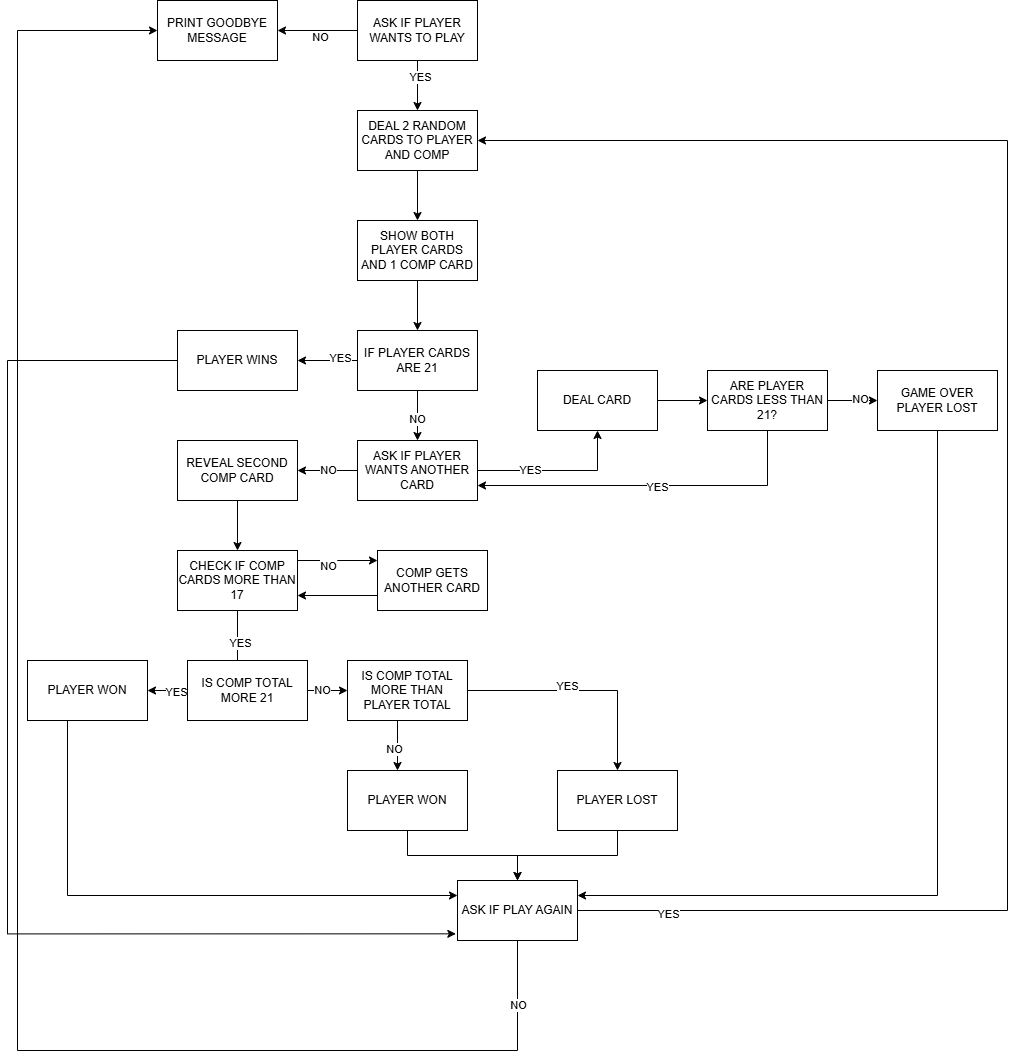

The diagram above was exported from draw.io. Its source (the exported page's mxGraphModel, read from the mxfile embedded in the PNG):
<mxGraphModel dx="2050" dy="834" grid="1" gridSize="10" guides="1" tooltips="1" connect="1" arrows="1" fold="1" page="1" pageScale="1" pageWidth="850" pageHeight="1100" math="0" shadow="0">
  <root>
    <mxCell id="0" />
    <mxCell id="1" parent="0" />
    <mxCell id="bqn1cNtHgf4tU7ogXXap-3" edge="1" parent="1" source="bqn1cNtHgf4tU7ogXXap-1" style="edgeStyle=orthogonalEdgeStyle;rounded=0;orthogonalLoop=1;jettySize=auto;html=1;" target="bqn1cNtHgf4tU7ogXXap-2" value="">
      <mxGeometry relative="1" as="geometry" />
    </mxCell>
    <mxCell id="bqn1cNtHgf4tU7ogXXap-4" connectable="0" parent="bqn1cNtHgf4tU7ogXXap-3" style="edgeLabel;html=1;align=center;verticalAlign=middle;resizable=0;points=[];" value="YES" vertex="1">
      <mxGeometry relative="1" x="-0.3667" y="2" as="geometry">
        <mxPoint as="offset" />
      </mxGeometry>
    </mxCell>
    <mxCell id="bqn1cNtHgf4tU7ogXXap-6" edge="1" parent="1" source="bqn1cNtHgf4tU7ogXXap-1" style="edgeStyle=orthogonalEdgeStyle;rounded=0;orthogonalLoop=1;jettySize=auto;html=1;" target="bqn1cNtHgf4tU7ogXXap-5" value="">
      <mxGeometry relative="1" as="geometry" />
    </mxCell>
    <mxCell id="bqn1cNtHgf4tU7ogXXap-7" connectable="0" parent="bqn1cNtHgf4tU7ogXXap-6" style="edgeLabel;html=1;align=center;verticalAlign=middle;resizable=0;points=[];" value="NO" vertex="1">
      <mxGeometry relative="1" x="-0.0583" y="6" as="geometry">
        <mxPoint as="offset" />
      </mxGeometry>
    </mxCell>
    <mxCell id="bqn1cNtHgf4tU7ogXXap-1" parent="1" style="rounded=0;whiteSpace=wrap;html=1;" value="ASK IF PLAYER WANTS TO PLAY" vertex="1">
      <mxGeometry height="60" width="120" x="360" y="10" as="geometry" />
    </mxCell>
    <mxCell id="bqn1cNtHgf4tU7ogXXap-9" edge="1" parent="1" source="bqn1cNtHgf4tU7ogXXap-2" style="edgeStyle=orthogonalEdgeStyle;rounded=0;orthogonalLoop=1;jettySize=auto;html=1;" target="bqn1cNtHgf4tU7ogXXap-8" value="">
      <mxGeometry relative="1" as="geometry" />
    </mxCell>
    <mxCell id="bqn1cNtHgf4tU7ogXXap-2" parent="1" style="rounded=0;whiteSpace=wrap;html=1;" value="DEAL 2 RANDOM CARDS TO PLAYER AND COMP" vertex="1">
      <mxGeometry height="60" width="120" x="360" y="120" as="geometry" />
    </mxCell>
    <mxCell id="bqn1cNtHgf4tU7ogXXap-5" parent="1" style="rounded=0;whiteSpace=wrap;html=1;" value="PRINT GOODBYE MESSAGE" vertex="1">
      <mxGeometry height="60" width="120" x="160" y="10" as="geometry" />
    </mxCell>
    <mxCell id="bqn1cNtHgf4tU7ogXXap-67" edge="1" parent="1" source="bqn1cNtHgf4tU7ogXXap-8" style="edgeStyle=orthogonalEdgeStyle;rounded=0;orthogonalLoop=1;jettySize=auto;html=1;" target="bqn1cNtHgf4tU7ogXXap-66" value="">
      <mxGeometry relative="1" as="geometry" />
    </mxCell>
    <mxCell id="bqn1cNtHgf4tU7ogXXap-8" parent="1" style="rounded=0;whiteSpace=wrap;html=1;" value="SHOW BOTH PLAYER CARDS AND 1 COMP CARD" vertex="1">
      <mxGeometry height="60" width="120" x="360" y="230" as="geometry" />
    </mxCell>
    <mxCell id="bqn1cNtHgf4tU7ogXXap-15" edge="1" parent="1" source="bqn1cNtHgf4tU7ogXXap-10" style="edgeStyle=orthogonalEdgeStyle;rounded=0;orthogonalLoop=1;jettySize=auto;html=1;" target="bqn1cNtHgf4tU7ogXXap-14" value="">
      <mxGeometry relative="1" as="geometry" />
    </mxCell>
    <mxCell id="bqn1cNtHgf4tU7ogXXap-84" connectable="0" parent="bqn1cNtHgf4tU7ogXXap-15" style="edgeLabel;html=1;align=center;verticalAlign=middle;resizable=0;points=[];" value="NO" vertex="1">
      <mxGeometry relative="1" x="0.0111" y="-1" as="geometry">
        <mxPoint as="offset" />
      </mxGeometry>
    </mxCell>
    <mxCell id="bqn1cNtHgf4tU7ogXXap-82" edge="1" parent="1" source="bqn1cNtHgf4tU7ogXXap-10" style="edgeStyle=orthogonalEdgeStyle;rounded=0;orthogonalLoop=1;jettySize=auto;html=1;entryX=0.5;entryY=1;entryDx=0;entryDy=0;" target="bqn1cNtHgf4tU7ogXXap-12" value="">
      <mxGeometry relative="1" as="geometry">
        <mxPoint x="560" y="480" as="targetPoint" />
      </mxGeometry>
    </mxCell>
    <mxCell id="bqn1cNtHgf4tU7ogXXap-83" connectable="0" parent="bqn1cNtHgf4tU7ogXXap-82" style="edgeLabel;html=1;align=center;verticalAlign=middle;resizable=0;points=[];" value="YES" vertex="1">
      <mxGeometry relative="1" x="-0.36" y="1" as="geometry">
        <mxPoint as="offset" />
      </mxGeometry>
    </mxCell>
    <mxCell id="bqn1cNtHgf4tU7ogXXap-10" parent="1" style="rounded=0;whiteSpace=wrap;html=1;" value="ASK IF PLAYER WANTS ANOTHER CARD" vertex="1">
      <mxGeometry height="60" width="120" x="360" y="450" as="geometry" />
    </mxCell>
    <mxCell id="bqn1cNtHgf4tU7ogXXap-88" edge="1" parent="1" source="bqn1cNtHgf4tU7ogXXap-12" style="edgeStyle=orthogonalEdgeStyle;rounded=0;orthogonalLoop=1;jettySize=auto;html=1;" target="bqn1cNtHgf4tU7ogXXap-87" value="">
      <mxGeometry relative="1" as="geometry" />
    </mxCell>
    <mxCell id="bqn1cNtHgf4tU7ogXXap-12" parent="1" style="rounded=0;whiteSpace=wrap;html=1;" value="DEAL CARD" vertex="1">
      <mxGeometry height="60" width="120" x="540" y="380" as="geometry" />
    </mxCell>
    <mxCell id="bqn1cNtHgf4tU7ogXXap-96" edge="1" parent="1" source="bqn1cNtHgf4tU7ogXXap-14" style="edgeStyle=orthogonalEdgeStyle;rounded=0;orthogonalLoop=1;jettySize=auto;html=1;" target="bqn1cNtHgf4tU7ogXXap-32" value="">
      <mxGeometry relative="1" as="geometry" />
    </mxCell>
    <mxCell id="bqn1cNtHgf4tU7ogXXap-14" parent="1" style="rounded=0;whiteSpace=wrap;html=1;" value="REVEAL SECOND COMP CARD" vertex="1">
      <mxGeometry height="60" width="120" x="180" y="450" as="geometry" />
    </mxCell>
    <mxCell id="bqn1cNtHgf4tU7ogXXap-99" edge="1" parent="1" source="bqn1cNtHgf4tU7ogXXap-32" style="edgeStyle=orthogonalEdgeStyle;rounded=0;orthogonalLoop=1;jettySize=auto;html=1;" value="">
      <mxGeometry relative="1" as="geometry">
        <mxPoint x="240" y="700" as="targetPoint" />
      </mxGeometry>
    </mxCell>
    <mxCell id="bqn1cNtHgf4tU7ogXXap-100" connectable="0" parent="bqn1cNtHgf4tU7ogXXap-99" style="edgeLabel;html=1;align=center;verticalAlign=middle;resizable=0;points=[];" value="YES" vertex="1">
      <mxGeometry relative="1" x="-0.2167" y="2" as="geometry">
        <mxPoint as="offset" />
      </mxGeometry>
    </mxCell>
    <mxCell id="bqn1cNtHgf4tU7ogXXap-108" edge="1" parent="1" source="bqn1cNtHgf4tU7ogXXap-32" style="edgeStyle=orthogonalEdgeStyle;rounded=0;orthogonalLoop=1;jettySize=auto;html=1;" target="bqn1cNtHgf4tU7ogXXap-37">
      <mxGeometry relative="1" as="geometry">
        <Array as="points">
          <mxPoint x="340" y="570" />
          <mxPoint x="340" y="570" />
        </Array>
      </mxGeometry>
    </mxCell>
    <mxCell id="bqn1cNtHgf4tU7ogXXap-110" connectable="0" parent="bqn1cNtHgf4tU7ogXXap-108" style="edgeLabel;html=1;align=center;verticalAlign=middle;resizable=0;points=[];" value="NO" vertex="1">
      <mxGeometry relative="1" x="-0.25" y="-5" as="geometry">
        <mxPoint as="offset" />
      </mxGeometry>
    </mxCell>
    <mxCell id="bqn1cNtHgf4tU7ogXXap-32" parent="1" style="rounded=0;whiteSpace=wrap;html=1;" value="CHECK IF COMP CARDS MORE THAN 17" vertex="1">
      <mxGeometry height="60" width="120" x="180" y="560" as="geometry" />
    </mxCell>
    <mxCell id="bqn1cNtHgf4tU7ogXXap-43" edge="1" parent="1" source="bqn1cNtHgf4tU7ogXXap-34" style="edgeStyle=orthogonalEdgeStyle;rounded=0;orthogonalLoop=1;jettySize=auto;html=1;" target="bqn1cNtHgf4tU7ogXXap-42" value="">
      <mxGeometry relative="1" as="geometry" />
    </mxCell>
    <mxCell id="bqn1cNtHgf4tU7ogXXap-44" connectable="0" parent="bqn1cNtHgf4tU7ogXXap-43" style="edgeLabel;html=1;align=center;verticalAlign=middle;resizable=0;points=[];" value="YES" vertex="1">
      <mxGeometry relative="1" x="-0.3" y="-6" as="geometry">
        <mxPoint x="19" y="-11" as="offset" />
      </mxGeometry>
    </mxCell>
    <mxCell id="bqn1cNtHgf4tU7ogXXap-46" edge="1" parent="1" source="bqn1cNtHgf4tU7ogXXap-34" style="edgeStyle=orthogonalEdgeStyle;rounded=0;orthogonalLoop=1;jettySize=auto;html=1;" target="bqn1cNtHgf4tU7ogXXap-45" value="">
      <mxGeometry relative="1" as="geometry">
        <Array as="points">
          <mxPoint x="400" y="760" />
          <mxPoint x="400" y="760" />
        </Array>
      </mxGeometry>
    </mxCell>
    <mxCell id="bqn1cNtHgf4tU7ogXXap-47" connectable="0" parent="bqn1cNtHgf4tU7ogXXap-46" style="edgeLabel;html=1;align=center;verticalAlign=middle;resizable=0;points=[];" value="NO" vertex="1">
      <mxGeometry relative="1" x="0.12" y="-4" as="geometry">
        <mxPoint as="offset" />
      </mxGeometry>
    </mxCell>
    <mxCell id="bqn1cNtHgf4tU7ogXXap-34" parent="1" style="rounded=0;whiteSpace=wrap;html=1;" value="IS COMP TOTAL MORE THAN PLAYER TOTAL" vertex="1">
      <mxGeometry height="60" width="120" x="350" y="670" as="geometry" />
    </mxCell>
    <mxCell id="bqn1cNtHgf4tU7ogXXap-109" edge="1" parent="1" source="bqn1cNtHgf4tU7ogXXap-37" style="edgeStyle=orthogonalEdgeStyle;rounded=0;orthogonalLoop=1;jettySize=auto;html=1;entryX=1;entryY=0.75;entryDx=0;entryDy=0;" target="bqn1cNtHgf4tU7ogXXap-32">
      <mxGeometry relative="1" as="geometry">
        <Array as="points">
          <mxPoint x="380" y="605" />
          <mxPoint x="380" y="605" />
        </Array>
      </mxGeometry>
    </mxCell>
    <mxCell id="bqn1cNtHgf4tU7ogXXap-37" parent="1" style="rounded=0;whiteSpace=wrap;html=1;" value="COMP GETS ANOTHER CARD" vertex="1">
      <mxGeometry height="60" width="110" x="380" y="560" as="geometry" />
    </mxCell>
    <mxCell id="bqn1cNtHgf4tU7ogXXap-118" edge="1" parent="1" source="bqn1cNtHgf4tU7ogXXap-42" style="edgeStyle=orthogonalEdgeStyle;rounded=0;orthogonalLoop=1;jettySize=auto;html=1;entryX=0.5;entryY=0;entryDx=0;entryDy=0;" target="bqn1cNtHgf4tU7ogXXap-48">
      <mxGeometry relative="1" as="geometry" />
    </mxCell>
    <mxCell id="bqn1cNtHgf4tU7ogXXap-42" parent="1" style="rounded=0;whiteSpace=wrap;html=1;" value="PLAYER LOST" vertex="1">
      <mxGeometry height="60" width="120" x="560" y="780" as="geometry" />
    </mxCell>
    <mxCell id="bqn1cNtHgf4tU7ogXXap-49" edge="1" parent="1" source="bqn1cNtHgf4tU7ogXXap-45" style="edgeStyle=orthogonalEdgeStyle;rounded=0;orthogonalLoop=1;jettySize=auto;html=1;" target="bqn1cNtHgf4tU7ogXXap-48" value="">
      <mxGeometry relative="1" as="geometry" />
    </mxCell>
    <mxCell id="bqn1cNtHgf4tU7ogXXap-45" parent="1" style="rounded=0;whiteSpace=wrap;html=1;" value="PLAYER WON" vertex="1">
      <mxGeometry height="60" width="120" x="350" y="780" as="geometry" />
    </mxCell>
    <mxCell id="bqn1cNtHgf4tU7ogXXap-56" edge="1" parent="1" source="bqn1cNtHgf4tU7ogXXap-48" style="edgeStyle=orthogonalEdgeStyle;rounded=0;orthogonalLoop=1;jettySize=auto;html=1;entryX=0;entryY=0.5;entryDx=0;entryDy=0;" target="bqn1cNtHgf4tU7ogXXap-5" value="">
      <mxGeometry relative="1" as="geometry">
        <Array as="points">
          <mxPoint x="20" y="1060" />
          <mxPoint x="20" y="40" />
        </Array>
        <mxPoint x="100" y="40" as="targetPoint" />
      </mxGeometry>
    </mxCell>
    <mxCell id="bqn1cNtHgf4tU7ogXXap-57" connectable="0" parent="bqn1cNtHgf4tU7ogXXap-56" style="edgeLabel;html=1;align=center;verticalAlign=middle;resizable=0;points=[];" value="NO" vertex="1">
      <mxGeometry relative="1" x="-0.075" y="2" as="geometry">
        <mxPoint x="502" y="162" as="offset" />
      </mxGeometry>
    </mxCell>
    <mxCell id="bqn1cNtHgf4tU7ogXXap-120" edge="1" parent="1" style="edgeStyle=orthogonalEdgeStyle;rounded=0;orthogonalLoop=1;jettySize=auto;html=1;entryX=1;entryY=0.5;entryDx=0;entryDy=0;" target="bqn1cNtHgf4tU7ogXXap-2">
      <mxGeometry relative="1" as="geometry">
        <Array as="points">
          <mxPoint x="1010" y="920" />
          <mxPoint x="1010" y="150" />
        </Array>
        <mxPoint x="570" y="920" as="sourcePoint" />
        <mxPoint x="610" y="220" as="targetPoint" />
      </mxGeometry>
    </mxCell>
    <mxCell id="bqn1cNtHgf4tU7ogXXap-121" connectable="0" parent="bqn1cNtHgf4tU7ogXXap-120" style="edgeLabel;html=1;align=center;verticalAlign=middle;resizable=0;points=[];" value="YES" vertex="1">
      <mxGeometry relative="1" x="-0.8847" y="-3" as="geometry">
        <mxPoint as="offset" />
      </mxGeometry>
    </mxCell>
    <mxCell id="bqn1cNtHgf4tU7ogXXap-48" parent="1" style="rounded=0;whiteSpace=wrap;html=1;" value="ASK IF PLAY AGAIN" vertex="1">
      <mxGeometry height="60" width="120" x="460" y="890" as="geometry" />
    </mxCell>
    <mxCell id="bqn1cNtHgf4tU7ogXXap-72" edge="1" parent="1" source="bqn1cNtHgf4tU7ogXXap-66" style="edgeStyle=orthogonalEdgeStyle;rounded=0;orthogonalLoop=1;jettySize=auto;html=1;" target="bqn1cNtHgf4tU7ogXXap-71" value="">
      <mxGeometry relative="1" as="geometry" />
    </mxCell>
    <mxCell id="bqn1cNtHgf4tU7ogXXap-75" connectable="0" parent="bqn1cNtHgf4tU7ogXXap-72" style="edgeLabel;html=1;align=center;verticalAlign=middle;resizable=0;points=[];" value="YES" vertex="1">
      <mxGeometry relative="1" x="-0.3667" y="-3" as="geometry">
        <mxPoint as="offset" />
      </mxGeometry>
    </mxCell>
    <mxCell id="bqn1cNtHgf4tU7ogXXap-85" edge="1" parent="1" source="bqn1cNtHgf4tU7ogXXap-66" style="edgeStyle=orthogonalEdgeStyle;rounded=0;orthogonalLoop=1;jettySize=auto;html=1;" target="bqn1cNtHgf4tU7ogXXap-10" value="">
      <mxGeometry relative="1" as="geometry" />
    </mxCell>
    <mxCell id="bqn1cNtHgf4tU7ogXXap-86" connectable="0" parent="bqn1cNtHgf4tU7ogXXap-85" style="edgeLabel;html=1;align=center;verticalAlign=middle;resizable=0;points=[];" value="NO" vertex="1">
      <mxGeometry relative="1" x="0.1067" y="-1" as="geometry">
        <mxPoint as="offset" />
      </mxGeometry>
    </mxCell>
    <mxCell id="bqn1cNtHgf4tU7ogXXap-66" parent="1" style="rounded=0;whiteSpace=wrap;html=1;" value="IF PLAYER CARDS ARE 21" vertex="1">
      <mxGeometry height="60" width="120" x="360" y="340" as="geometry" />
    </mxCell>
    <mxCell id="bqn1cNtHgf4tU7ogXXap-124" edge="1" parent="1" source="bqn1cNtHgf4tU7ogXXap-71" style="edgeStyle=orthogonalEdgeStyle;rounded=0;orthogonalLoop=1;jettySize=auto;html=1;entryX=-0.014;entryY=0.889;entryDx=0;entryDy=0;entryPerimeter=0;" target="bqn1cNtHgf4tU7ogXXap-48">
      <mxGeometry relative="1" as="geometry">
        <Array as="points">
          <mxPoint x="10" y="370" />
          <mxPoint x="10" y="943" />
        </Array>
        <mxPoint x="330" y="950" as="targetPoint" />
      </mxGeometry>
    </mxCell>
    <mxCell id="bqn1cNtHgf4tU7ogXXap-71" parent="1" style="rounded=0;whiteSpace=wrap;html=1;" value="PLAYER WINS" vertex="1">
      <mxGeometry height="60" width="120" x="180" y="340" as="geometry" />
    </mxCell>
    <mxCell id="bqn1cNtHgf4tU7ogXXap-90" edge="1" parent="1" source="bqn1cNtHgf4tU7ogXXap-87" style="edgeStyle=orthogonalEdgeStyle;rounded=0;orthogonalLoop=1;jettySize=auto;html=1;entryX=1;entryY=0.75;entryDx=0;entryDy=0;" target="bqn1cNtHgf4tU7ogXXap-10" value="">
      <mxGeometry relative="1" as="geometry">
        <Array as="points">
          <mxPoint x="770" y="495" />
        </Array>
        <mxPoint x="700" y="510" as="targetPoint" />
      </mxGeometry>
    </mxCell>
    <mxCell id="bqn1cNtHgf4tU7ogXXap-91" connectable="0" parent="bqn1cNtHgf4tU7ogXXap-90" style="edgeLabel;html=1;align=center;verticalAlign=middle;resizable=0;points=[];" value="YES" vertex="1">
      <mxGeometry relative="1" x="-0.0333" y="1" as="geometry">
        <mxPoint as="offset" />
      </mxGeometry>
    </mxCell>
    <mxCell id="bqn1cNtHgf4tU7ogXXap-93" edge="1" parent="1" source="bqn1cNtHgf4tU7ogXXap-87" style="edgeStyle=orthogonalEdgeStyle;rounded=0;orthogonalLoop=1;jettySize=auto;html=1;" target="bqn1cNtHgf4tU7ogXXap-92" value="">
      <mxGeometry relative="1" as="geometry" />
    </mxCell>
    <mxCell id="bqn1cNtHgf4tU7ogXXap-94" connectable="0" parent="bqn1cNtHgf4tU7ogXXap-93" style="edgeLabel;html=1;align=center;verticalAlign=middle;resizable=0;points=[];" value="NO" vertex="1">
      <mxGeometry relative="1" x="0.275" y="2" as="geometry">
        <mxPoint as="offset" />
      </mxGeometry>
    </mxCell>
    <mxCell id="bqn1cNtHgf4tU7ogXXap-87" parent="1" style="rounded=0;whiteSpace=wrap;html=1;" value="ARE PLAYER CARDS LESS THAN 21?" vertex="1">
      <mxGeometry height="60" width="120" x="710" y="380" as="geometry" />
    </mxCell>
    <mxCell id="bqn1cNtHgf4tU7ogXXap-123" edge="1" parent="1" source="bqn1cNtHgf4tU7ogXXap-92" style="edgeStyle=orthogonalEdgeStyle;rounded=0;orthogonalLoop=1;jettySize=auto;html=1;entryX=1;entryY=0.25;entryDx=0;entryDy=0;" target="bqn1cNtHgf4tU7ogXXap-48">
      <mxGeometry relative="1" as="geometry">
        <Array as="points">
          <mxPoint x="940" y="905" />
        </Array>
        <mxPoint x="820" y="830" as="targetPoint" />
      </mxGeometry>
    </mxCell>
    <mxCell id="bqn1cNtHgf4tU7ogXXap-92" parent="1" style="rounded=0;whiteSpace=wrap;html=1;" value="GAME OVER PLAYER LOST" vertex="1">
      <mxGeometry height="60" width="120" x="880" y="380" as="geometry" />
    </mxCell>
    <mxCell id="bqn1cNtHgf4tU7ogXXap-113" edge="1" parent="1" source="bqn1cNtHgf4tU7ogXXap-111" style="edgeStyle=orthogonalEdgeStyle;rounded=0;orthogonalLoop=1;jettySize=auto;html=1;" target="bqn1cNtHgf4tU7ogXXap-112" value="">
      <mxGeometry relative="1" as="geometry" />
    </mxCell>
    <mxCell id="bqn1cNtHgf4tU7ogXXap-116" connectable="0" parent="bqn1cNtHgf4tU7ogXXap-113" style="edgeLabel;html=1;align=center;verticalAlign=middle;resizable=0;points=[];" value="YES" vertex="1">
      <mxGeometry relative="1" x="-0.4167" y="1" as="geometry">
        <mxPoint as="offset" />
      </mxGeometry>
    </mxCell>
    <mxCell id="bqn1cNtHgf4tU7ogXXap-115" edge="1" parent="1" source="bqn1cNtHgf4tU7ogXXap-111" style="edgeStyle=orthogonalEdgeStyle;rounded=0;orthogonalLoop=1;jettySize=auto;html=1;" value="">
      <mxGeometry relative="1" as="geometry">
        <mxPoint x="350" y="700" as="targetPoint" />
      </mxGeometry>
    </mxCell>
    <mxCell id="bqn1cNtHgf4tU7ogXXap-117" connectable="0" parent="bqn1cNtHgf4tU7ogXXap-115" style="edgeLabel;html=1;align=center;verticalAlign=middle;resizable=0;points=[];" value="NO" vertex="1">
      <mxGeometry relative="1" x="-0.2833" y="1" as="geometry">
        <mxPoint as="offset" />
      </mxGeometry>
    </mxCell>
    <mxCell id="bqn1cNtHgf4tU7ogXXap-111" parent="1" style="rounded=0;whiteSpace=wrap;html=1;" value="IS COMP TOTAL MORE 21" vertex="1">
      <mxGeometry height="60" width="120" x="190" y="670" as="geometry" />
    </mxCell>
    <mxCell id="bqn1cNtHgf4tU7ogXXap-122" edge="1" parent="1" style="edgeStyle=orthogonalEdgeStyle;rounded=0;orthogonalLoop=1;jettySize=auto;html=1;entryX=0;entryY=0.25;entryDx=0;entryDy=0;" target="bqn1cNtHgf4tU7ogXXap-48">
      <mxGeometry relative="1" as="geometry">
        <Array as="points">
          <mxPoint x="70" y="905" />
        </Array>
        <mxPoint x="70" y="730" as="sourcePoint" />
        <mxPoint x="430" y="920" as="targetPoint" />
      </mxGeometry>
    </mxCell>
    <mxCell id="bqn1cNtHgf4tU7ogXXap-112" parent="1" style="rounded=0;whiteSpace=wrap;html=1;" value="PLAYER WON" vertex="1">
      <mxGeometry height="60" width="120" x="30" y="670" as="geometry" />
    </mxCell>
  </root>
</mxGraphModel>